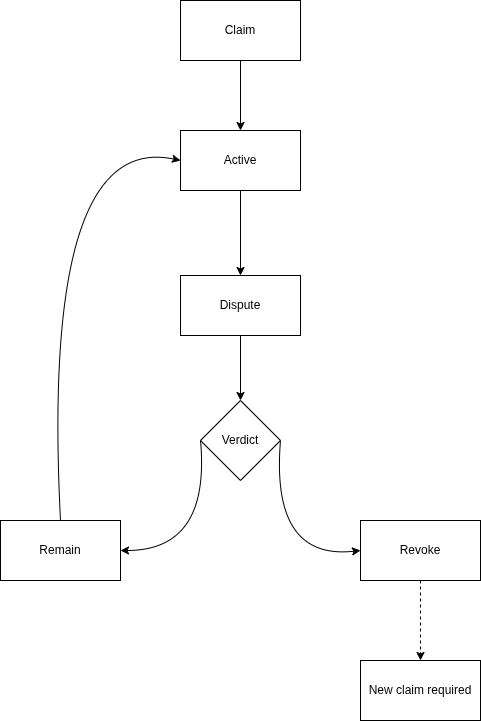

The diagram above was exported from draw.io. Its source (the exported page's mxGraphModel, read from the mxfile embedded in the PNG):
<mxGraphModel dx="1406" dy="891" grid="1" gridSize="10" guides="1" tooltips="1" connect="1" arrows="1" fold="1" page="1" pageScale="1" pageWidth="1100" pageHeight="850" math="0" shadow="0">
  <root>
    <mxCell id="0" />
    <mxCell id="1" parent="0" />
    <mxCell id="BFhQqB4dndyr5suEmg71-1" parent="1" style="rounded=0;whiteSpace=wrap;html=1;" value="Claim" vertex="1">
      <mxGeometry height="60" width="120" x="470" y="50" as="geometry" />
    </mxCell>
    <mxCell id="BFhQqB4dndyr5suEmg71-2" parent="1" style="rounded=0;whiteSpace=wrap;html=1;" value="Dispute" vertex="1">
      <mxGeometry height="60" width="120" x="470" y="325" as="geometry" />
    </mxCell>
    <mxCell id="BFhQqB4dndyr5suEmg71-3" parent="1" style="rounded=0;whiteSpace=wrap;html=1;" value="Active" vertex="1">
      <mxGeometry height="60" width="120" x="470" y="180" as="geometry" />
    </mxCell>
    <mxCell id="BFhQqB4dndyr5suEmg71-4" edge="1" parent="1" source="BFhQqB4dndyr5suEmg71-1" style="endArrow=classic;html=1;rounded=0;exitX=0.5;exitY=1;exitDx=0;exitDy=0;entryX=0.5;entryY=0;entryDx=0;entryDy=0;" target="BFhQqB4dndyr5suEmg71-3" value="">
      <mxGeometry height="50" relative="1" width="50" as="geometry">
        <mxPoint x="660" y="410" as="sourcePoint" />
        <mxPoint x="710" y="360" as="targetPoint" />
      </mxGeometry>
    </mxCell>
    <mxCell id="BFhQqB4dndyr5suEmg71-6" edge="1" parent="1" source="BFhQqB4dndyr5suEmg71-3" style="endArrow=classic;html=1;rounded=0;exitX=0.5;exitY=1;exitDx=0;exitDy=0;entryX=0.5;entryY=0;entryDx=0;entryDy=0;" target="BFhQqB4dndyr5suEmg71-2" value="">
      <mxGeometry height="50" relative="1" width="50" as="geometry">
        <mxPoint x="660" y="410" as="sourcePoint" />
        <mxPoint x="710" y="360" as="targetPoint" />
      </mxGeometry>
    </mxCell>
    <mxCell id="BFhQqB4dndyr5suEmg71-7" edge="1" parent="1" source="BFhQqB4dndyr5suEmg71-2" style="endArrow=classic;html=1;rounded=0;exitX=0.5;exitY=1;exitDx=0;exitDy=0;entryX=0.5;entryY=0;entryDx=0;entryDy=0;" target="WHQ1nnzm_8Db2YArDaRs-1" value="">
      <mxGeometry height="50" relative="1" width="50" as="geometry">
        <mxPoint x="660" y="410" as="sourcePoint" />
        <mxPoint x="530" y="460" as="targetPoint" />
      </mxGeometry>
    </mxCell>
    <mxCell id="BFhQqB4dndyr5suEmg71-9" parent="1" style="rounded=0;whiteSpace=wrap;html=1;" value="Revoke" vertex="1">
      <mxGeometry height="60" width="120" x="650" y="570" as="geometry" />
    </mxCell>
    <mxCell id="BFhQqB4dndyr5suEmg71-10" parent="1" style="rounded=0;whiteSpace=wrap;html=1;" value="Remain" vertex="1">
      <mxGeometry height="60" width="120" x="290" y="570" as="geometry" />
    </mxCell>
    <mxCell id="BFhQqB4dndyr5suEmg71-11" edge="1" parent="1" source="WHQ1nnzm_8Db2YArDaRs-1" style="endArrow=classic;html=1;rounded=0;exitX=0;exitY=0.5;exitDx=0;exitDy=0;entryX=1;entryY=0.5;entryDx=0;entryDy=0;curved=1;" target="BFhQqB4dndyr5suEmg71-10" value="">
      <mxGeometry height="50" relative="1" width="50" as="geometry">
        <Array as="points">
          <mxPoint x="500" y="600" />
        </Array>
        <mxPoint x="500" y="520" as="sourcePoint" />
        <mxPoint x="700" y="330" as="targetPoint" />
      </mxGeometry>
    </mxCell>
    <mxCell id="BFhQqB4dndyr5suEmg71-12" edge="1" parent="1" source="WHQ1nnzm_8Db2YArDaRs-1" style="endArrow=classic;html=1;rounded=0;exitX=1;exitY=0.5;exitDx=0;exitDy=0;entryX=0;entryY=0.5;entryDx=0;entryDy=0;curved=1;" target="BFhQqB4dndyr5suEmg71-9" value="">
      <mxGeometry height="50" relative="1" width="50" as="geometry">
        <Array as="points">
          <mxPoint x="560" y="610" />
        </Array>
        <mxPoint x="560" y="520" as="sourcePoint" />
        <mxPoint x="700" y="330" as="targetPoint" />
      </mxGeometry>
    </mxCell>
    <mxCell id="BFhQqB4dndyr5suEmg71-13" edge="1" parent="1" source="BFhQqB4dndyr5suEmg71-10" style="endArrow=classic;html=1;rounded=0;exitX=0.5;exitY=0;exitDx=0;exitDy=0;entryX=0;entryY=0.5;entryDx=0;entryDy=0;curved=1;" target="BFhQqB4dndyr5suEmg71-3" value="">
      <mxGeometry height="50" relative="1" width="50" as="geometry">
        <Array as="points">
          <mxPoint x="330" y="180" />
        </Array>
        <mxPoint x="650" y="380" as="sourcePoint" />
        <mxPoint x="700" y="330" as="targetPoint" />
      </mxGeometry>
    </mxCell>
    <mxCell id="BFhQqB4dndyr5suEmg71-14" parent="1" style="rounded=0;whiteSpace=wrap;html=1;" value="New claim required" vertex="1">
      <mxGeometry height="60" width="120" x="650" y="710" as="geometry" />
    </mxCell>
    <mxCell id="BFhQqB4dndyr5suEmg71-15" edge="1" parent="1" source="BFhQqB4dndyr5suEmg71-9" style="endArrow=classic;html=1;rounded=0;entryX=0.5;entryY=0;entryDx=0;entryDy=0;exitX=0.5;exitY=1;exitDx=0;exitDy=0;dashed=1;" target="BFhQqB4dndyr5suEmg71-14" value="">
      <mxGeometry height="50" relative="1" width="50" as="geometry">
        <mxPoint x="520" y="450" as="sourcePoint" />
        <mxPoint x="570" y="400" as="targetPoint" />
      </mxGeometry>
    </mxCell>
    <mxCell id="WHQ1nnzm_8Db2YArDaRs-1" parent="1" style="rhombus;whiteSpace=wrap;html=1;" value="Verdict" vertex="1">
      <mxGeometry height="80" width="80" x="490" y="450" as="geometry" />
    </mxCell>
  </root>
</mxGraphModel>